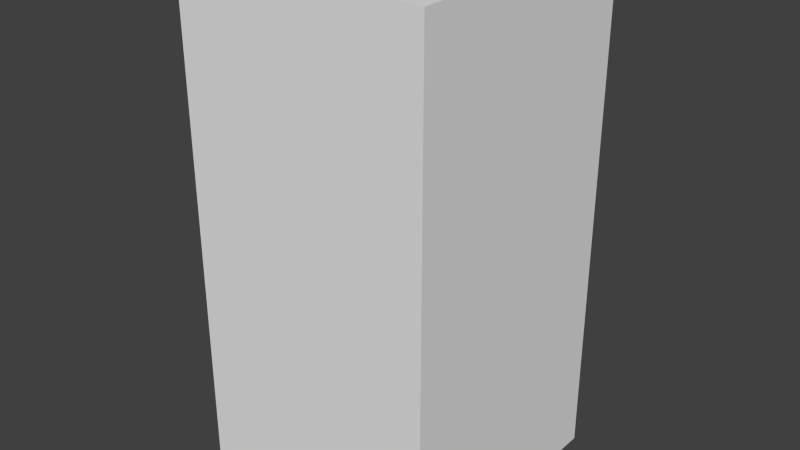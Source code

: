 # Source: blueBlankTwo.blend  (saved by Blender 2.68.0; exported with 4.5.12 LTS)
import bpy
from mathutils import Matrix  # noqa: F401  (used for matrix-valued properties, if any)

bpy.ops.wm.read_factory_settings(use_empty=True)
scene = bpy.context.scene
scene.name = 'Scene'

# ---- collections
col_collection_1 = bpy.data.collections.new('Collection 1'); scene.collection.children.link(col_collection_1)

# ---- world
world_world = bpy.data.worlds.new('World'); scene.world = world_world
world_world.color = (0.05088, 0.05088, 0.05088)
world_world.use_sun_shadow = False
world_world.sun_shadow_jitter_overblur = 0.0
world_world.cycles.sampling_method = 'MANUAL'
world_world.cycles.sample_map_resolution = 256

# ---- meshes
me_blueblanktwo = bpy.data.meshes.new('blueBlankTwo')
me_blueblanktwo.from_pydata([(-0.5, -0.5, -1.0), (-0.5, 0.5, -1.0), (0.5, 0.5, -1.0), (0.5, -0.5, -1.0), (-0.5, -0.5, 1.0), (-0.5, 0.5, 1.0), (0.5, 0.5, 1.0), (0.5, -0.5, 1.0)], [], [(4, 5, 1, 0), (5, 6, 2, 1), (6, 7, 3, 2), (7, 4, 0, 3), (0, 1, 2, 3), (7, 6, 5, 4)])
me_blueblanktwo.use_remesh_preserve_volume = False
me_blueblanktwo.use_remesh_preserve_attributes = False
me_blueblanktwo.use_mirror_vertex_groups = False
me_blueblanktwo.update()

# ---- objects
ob_blueblanktwo = bpy.data.objects.new('blueBlankTwo', me_blueblanktwo)

# ---- transforms, parenting, visibility, modifiers, constraints
ob_blueblanktwo.location = (0.0, 0.0, 0.0)
ob_blueblanktwo.lineart.crease_threshold = 0.0

# ---- collection membership
col_collection_1.objects.link(ob_blueblanktwo)

# ---- scene / render settings (as saved in the file)
scene.frame_start = 1; scene.frame_end = 250; scene.frame_set(1)
scene.render.engine = 'BLENDER_EEVEE_NEXT'
scene.render.image_settings.color_mode = 'RGB'
scene.render.image_settings.compression = 90
scene.render.resolution_percentage = 50
scene.render.dither_intensity = 0.0
scene.cycles.use_denoising = False
scene.cycles.samples = 10
scene.cycles.sampling_pattern = 'TABULATED_SOBOL'
scene.cycles.light_sampling_threshold = 0.0
scene.cycles.use_adaptive_sampling = False
scene.cycles.use_light_tree = False
scene.cycles.blur_glossy = 0.0
scene.cycles.volume_bounces = 1
scene.cycles.pixel_filter_type = 'GAUSSIAN'
scene.cycles.sample_clamp_indirect = 0.0
scene.view_settings.view_transform = 'Standard'
bpy.context.view_layer.update()

# ---- added for rendering (the .blend has no active camera and no usable light): camera, sun
cam_auto = bpy.data.cameras.new('AutoCamera')
cam_auto.lens = 50.0
cam_auto.sensor_width = 36.0
cam_auto.clip_end = 1000.0
ob_auto_camera = bpy.data.objects.new('AutoCamera', cam_auto)
scene.collection.objects.link(ob_auto_camera)
ob_auto_camera.location = (2.26633, -2.71959, 1.81306)
ob_auto_camera.rotation_euler = (1.09748, -7.21219e-08, 0.694738)
scene.camera = ob_auto_camera
light_auto_sun = bpy.data.lights.new('AutoSun', 'SUN')
light_auto_sun.energy = 3.0
light_auto_sun.angle = 0.0523599
ob_auto_sun = bpy.data.objects.new('AutoSun', light_auto_sun)
scene.collection.objects.link(ob_auto_sun)
ob_auto_sun.rotation_euler = (0.872665, 0.174533, 0.523599)
bpy.context.view_layer.update()
